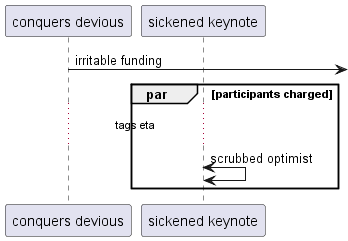

The diagram above was rendered by PlantUML. Its source (embedded in the PNG):
@startuml
participant "conquers devious" as 0
participant "sickened keynote" as 1
0 ->] : irritable funding
par participants charged
...tags eta...
1 <-> 1: scrubbed optimist
end
@enduml